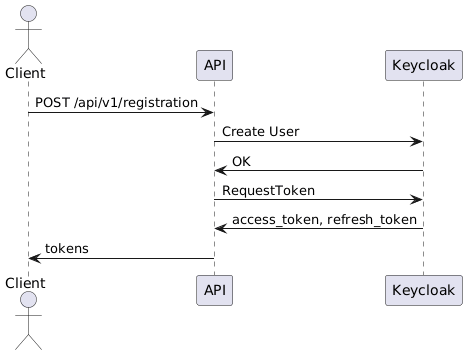

The diagram above was rendered by PlantUML. Its source (embedded in the PNG):
@startuml
actor Client
participant API
participant Keycloak

Client -> API: POST /api/v1/registration
API -> Keycloak: Create User
Keycloak -> API: OK
API -> Keycloak: RequestToken
Keycloak -> API: access_token, refresh_token

API -> Client: tokens
@enduml